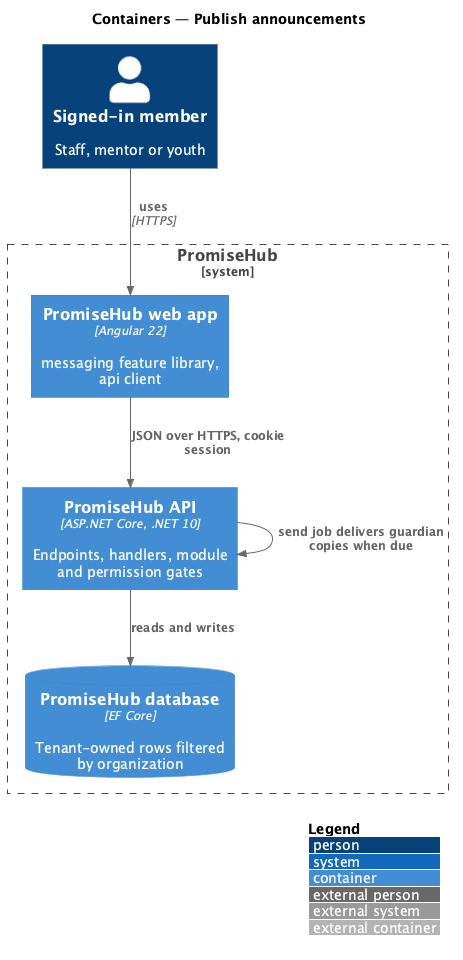

The diagram above was rendered by PlantUML. Its source (embedded in the PNG):
@startuml
!include <C4/C4_Container>
LAYOUT_WITH_LEGEND()
title Containers — Publish announcements
Person(user, "Signed-in member", "Staff, mentor or youth")
System_Boundary(ph, "PromiseHub") {
  Container(web, "PromiseHub web app", "Angular 22", "messaging feature library, api client")
  Container(api, "PromiseHub API", "ASP.NET Core, .NET 10", "Endpoints, handlers, module and permission gates")
  ContainerDb(db, "PromiseHub database", "EF Core", "Tenant-owned rows filtered by organization")
}
Rel(user, web, "uses", "HTTPS")
Rel(web, api, "JSON over HTTPS, cookie session")
Rel(api, db, "reads and writes")
Rel(api, api, "send job delivers guardian copies when due")
@enduml